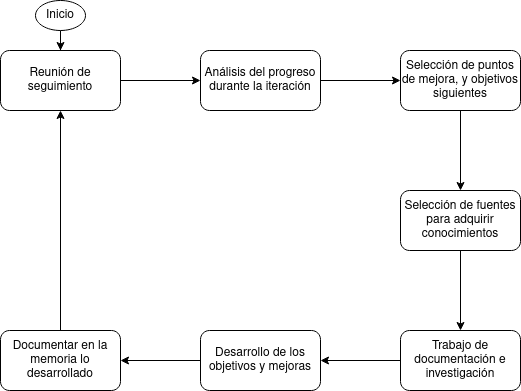

The diagram above was exported from draw.io. Its source (the exported page's mxGraphModel, read from the mxfile embedded in the PNG):
<mxGraphModel dx="1422" dy="799" grid="1" gridSize="10" guides="1" tooltips="1" connect="1" arrows="1" fold="1" page="1" pageScale="1" pageWidth="827" pageHeight="1169" math="0" shadow="0">
  <root>
    <mxCell id="0" />
    <mxCell id="1" parent="0" />
    <mxCell id="PUDLaq_V1OYigZgSFUB4-3" value="" style="edgeStyle=orthogonalEdgeStyle;rounded=0;orthogonalLoop=1;jettySize=auto;html=1;" parent="1" source="PUDLaq_V1OYigZgSFUB4-1" target="PUDLaq_V1OYigZgSFUB4-2" edge="1">
      <mxGeometry relative="1" as="geometry" />
    </mxCell>
    <mxCell id="PUDLaq_V1OYigZgSFUB4-1" value="Reunión de seguimiento" style="rounded=1;whiteSpace=wrap;html=1;" parent="1" vertex="1">
      <mxGeometry x="94" y="70" width="120" height="60" as="geometry" />
    </mxCell>
    <mxCell id="PUDLaq_V1OYigZgSFUB4-5" value="" style="edgeStyle=orthogonalEdgeStyle;rounded=0;orthogonalLoop=1;jettySize=auto;html=1;" parent="1" source="PUDLaq_V1OYigZgSFUB4-2" target="PUDLaq_V1OYigZgSFUB4-4" edge="1">
      <mxGeometry relative="1" as="geometry" />
    </mxCell>
    <mxCell id="PUDLaq_V1OYigZgSFUB4-2" value="Análisis del progreso durante la iteración" style="rounded=1;whiteSpace=wrap;html=1;" parent="1" vertex="1">
      <mxGeometry x="294" y="70" width="120" height="60" as="geometry" />
    </mxCell>
    <mxCell id="PUDLaq_V1OYigZgSFUB4-7" value="" style="edgeStyle=orthogonalEdgeStyle;rounded=0;orthogonalLoop=1;jettySize=auto;html=1;" parent="1" source="PUDLaq_V1OYigZgSFUB4-4" target="PUDLaq_V1OYigZgSFUB4-6" edge="1">
      <mxGeometry relative="1" as="geometry" />
    </mxCell>
    <mxCell id="PUDLaq_V1OYigZgSFUB4-4" value="Selección de puntos de mejora, y objetivos siguientes" style="whiteSpace=wrap;html=1;rounded=1;" parent="1" vertex="1">
      <mxGeometry x="494" y="70" width="120" height="60" as="geometry" />
    </mxCell>
    <mxCell id="PUDLaq_V1OYigZgSFUB4-9" value="" style="edgeStyle=orthogonalEdgeStyle;rounded=0;orthogonalLoop=1;jettySize=auto;html=1;" parent="1" source="PUDLaq_V1OYigZgSFUB4-6" target="PUDLaq_V1OYigZgSFUB4-8" edge="1">
      <mxGeometry relative="1" as="geometry" />
    </mxCell>
    <mxCell id="PUDLaq_V1OYigZgSFUB4-6" value="Selección de fuentes para adquirir conocimientos" style="whiteSpace=wrap;html=1;rounded=1;" parent="1" vertex="1">
      <mxGeometry x="494" y="210" width="120" height="60" as="geometry" />
    </mxCell>
    <mxCell id="PUDLaq_V1OYigZgSFUB4-11" value="" style="edgeStyle=orthogonalEdgeStyle;rounded=0;orthogonalLoop=1;jettySize=auto;html=1;" parent="1" source="PUDLaq_V1OYigZgSFUB4-8" target="PUDLaq_V1OYigZgSFUB4-10" edge="1">
      <mxGeometry relative="1" as="geometry" />
    </mxCell>
    <mxCell id="PUDLaq_V1OYigZgSFUB4-8" value="Trabajo de documentación e investigación" style="whiteSpace=wrap;html=1;rounded=1;" parent="1" vertex="1">
      <mxGeometry x="494" y="350" width="120" height="60" as="geometry" />
    </mxCell>
    <mxCell id="PUDLaq_V1OYigZgSFUB4-13" value="" style="edgeStyle=orthogonalEdgeStyle;rounded=0;orthogonalLoop=1;jettySize=auto;html=1;" parent="1" source="PUDLaq_V1OYigZgSFUB4-10" target="PUDLaq_V1OYigZgSFUB4-12" edge="1">
      <mxGeometry relative="1" as="geometry" />
    </mxCell>
    <mxCell id="PUDLaq_V1OYigZgSFUB4-10" value="Desarrollo de los objetivos y mejoras" style="whiteSpace=wrap;html=1;rounded=1;" parent="1" vertex="1">
      <mxGeometry x="294" y="350" width="120" height="60" as="geometry" />
    </mxCell>
    <mxCell id="PUDLaq_V1OYigZgSFUB4-15" value="" style="edgeStyle=orthogonalEdgeStyle;rounded=0;orthogonalLoop=1;jettySize=auto;html=1;entryX=0.5;entryY=1;entryDx=0;entryDy=0;" parent="1" source="PUDLaq_V1OYigZgSFUB4-12" target="PUDLaq_V1OYigZgSFUB4-1" edge="1">
      <mxGeometry relative="1" as="geometry">
        <mxPoint x="154" y="270" as="targetPoint" />
      </mxGeometry>
    </mxCell>
    <mxCell id="PUDLaq_V1OYigZgSFUB4-12" value="Documentar en la memoria lo desarrollado" style="whiteSpace=wrap;html=1;rounded=1;" parent="1" vertex="1">
      <mxGeometry x="94" y="350" width="120" height="60" as="geometry" />
    </mxCell>
    <mxCell id="6ANiMY0Xl_opjOaVJY_N-1" value="" style="edgeStyle=orthogonalEdgeStyle;rounded=0;orthogonalLoop=1;jettySize=auto;html=1;" edge="1" parent="1" source="PUDLaq_V1OYigZgSFUB4-18" target="PUDLaq_V1OYigZgSFUB4-1">
      <mxGeometry relative="1" as="geometry" />
    </mxCell>
    <mxCell id="PUDLaq_V1OYigZgSFUB4-18" value="Inicio" style="ellipse;whiteSpace=wrap;html=1;" parent="1" vertex="1">
      <mxGeometry x="129" y="20" width="50" height="30" as="geometry" />
    </mxCell>
  </root>
</mxGraphModel>